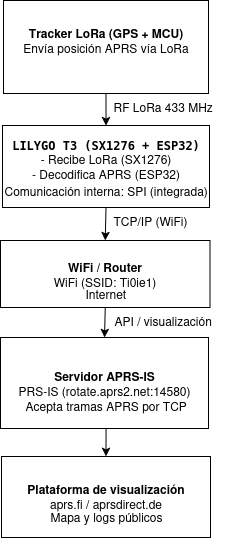

The diagram above was exported from draw.io. Its source (the exported page's mxGraphModel, read from the mxfile embedded in the PNG):
<mxGraphModel dx="1864" dy="1136" grid="0" gridSize="10" guides="1" tooltips="1" connect="1" arrows="1" fold="1" page="1" pageScale="1" pageWidth="850" pageHeight="1100" math="0" shadow="0">
  <root>
    <mxCell id="0" />
    <mxCell id="1" parent="0" />
    <mxCell id="2" style="edgeStyle=orthogonalEdgeStyle;rounded=0;orthogonalLoop=1;jettySize=auto;html=1;exitX=0.5;exitY=1;exitDx=0;exitDy=0;entryX=0.5;entryY=0;entryDx=0;entryDy=0;" edge="1" source="3" target="5" parent="1">
      <mxGeometry relative="1" as="geometry" />
    </mxCell>
    <mxCell id="3" value="&lt;div&gt;&lt;b&gt;&lt;br&gt;&lt;/b&gt;&lt;/div&gt;&lt;div&gt;&lt;b&gt;Tracker LoRa (GPS + MCU)&lt;/b&gt;&lt;/div&gt;&lt;div&gt;Envía posición APRS vía LoRa&lt;/div&gt;&lt;div&gt;&lt;br&gt;&lt;/div&gt;&lt;div&gt;&lt;br&gt;&lt;/div&gt;" style="rounded=0;whiteSpace=wrap;html=1;" vertex="1" parent="1">
      <mxGeometry x="309" y="1193" width="205" height="93" as="geometry" />
    </mxCell>
    <mxCell id="4" style="edgeStyle=orthogonalEdgeStyle;rounded=0;orthogonalLoop=1;jettySize=auto;html=1;exitX=0.5;exitY=1;exitDx=0;exitDy=0;entryX=0.5;entryY=0;entryDx=0;entryDy=0;" edge="1" source="5" target="7" parent="1">
      <mxGeometry relative="1" as="geometry" />
    </mxCell>
    <mxCell id="5" value="&lt;div&gt;&lt;b&gt;&lt;code class=&quot;whitespace-pre!&quot;&gt;&lt;span&gt;&lt;span&gt;LILYGO T3 (SX1276 + ESP32)&lt;/span&gt;&lt;/span&gt;&lt;/code&gt;&lt;/b&gt;&lt;/div&gt;&lt;div&gt;- Recibe LoRa (SX1276)&lt;br&gt;- Decodifica APRS (ESP32)&lt;br&gt;&lt;br&gt;&lt;/div&gt;" style="rounded=0;whiteSpace=wrap;html=1;" vertex="1" parent="1">
      <mxGeometry x="308" y="1318" width="207" height="82" as="geometry" />
    </mxCell>
    <mxCell id="6" style="edgeStyle=orthogonalEdgeStyle;rounded=0;orthogonalLoop=1;jettySize=auto;html=1;exitX=0.5;exitY=1;exitDx=0;exitDy=0;entryX=0.5;entryY=0;entryDx=0;entryDy=0;" edge="1" source="7" target="9" parent="1">
      <mxGeometry relative="1" as="geometry" />
    </mxCell>
    <mxCell id="7" value="&lt;div&gt;&lt;b&gt;WiFi / Router&lt;/b&gt;&lt;/div&gt;&lt;div&gt;WiFi (SSID: Ti0ie1)&lt;/div&gt;" style="rounded=0;whiteSpace=wrap;html=1;" vertex="1" parent="1">
      <mxGeometry x="306" y="1433" width="209.5" height="67" as="geometry" />
    </mxCell>
    <mxCell id="8" style="edgeStyle=orthogonalEdgeStyle;rounded=0;orthogonalLoop=1;jettySize=auto;html=1;exitX=0.5;exitY=1;exitDx=0;exitDy=0;entryX=0.5;entryY=0;entryDx=0;entryDy=0;" edge="1" source="9" target="10" parent="1">
      <mxGeometry relative="1" as="geometry" />
    </mxCell>
    <mxCell id="9" value="&lt;div&gt;&lt;b&gt;Servidor APRS-IS&lt;/b&gt;&lt;/div&gt;&lt;div&gt;PRS-IS (rotate.aprs2.net:14580)&lt;/div&gt;" style="rounded=0;whiteSpace=wrap;html=1;" vertex="1" parent="1">
      <mxGeometry x="306" y="1530" width="208" height="91" as="geometry" />
    </mxCell>
    <mxCell id="10" value="&lt;div&gt;&lt;b&gt;Plataforma de visualización&lt;/b&gt;&lt;/div&gt;&lt;div&gt;aprs.fi / aprsdirect.de&lt;/div&gt;" style="rounded=0;whiteSpace=wrap;html=1;" vertex="1" parent="1">
      <mxGeometry x="307" y="1649" width="209" height="81" as="geometry" />
    </mxCell>
    <mxCell id="11" value="RF LoRa 433 MHz" style="text;whiteSpace=wrap;html=1;" vertex="1" parent="1">
      <mxGeometry x="417" y="1286" width="127" height="36" as="geometry" />
    </mxCell>
    <mxCell id="12" value="Comunicación interna: SPI (integrada)" style="text;whiteSpace=wrap;html=1;" vertex="1" parent="1">
      <mxGeometry x="308" y="1370" width="231" height="36" as="geometry" />
    </mxCell>
    <mxCell id="13" value="TCP/IP (WiFi)" style="text;whiteSpace=wrap;html=1;" vertex="1" parent="1">
      <mxGeometry x="417" y="1400" width="127" height="36" as="geometry" />
    </mxCell>
    <mxCell id="14" value="Internet" style="text;whiteSpace=wrap;html=1;" vertex="1" parent="1">
      <mxGeometry x="389" y="1473" width="69" height="36" as="geometry" />
    </mxCell>
    <mxCell id="15" value="Acepta tramas APRS por TCP" style="text;whiteSpace=wrap;html=1;" vertex="1" parent="1">
      <mxGeometry x="329" y="1585" width="189" height="36" as="geometry" />
    </mxCell>
    <mxCell id="16" value="API / visualización" style="text;whiteSpace=wrap;html=1;" vertex="1" parent="1">
      <mxGeometry x="418" y="1500" width="125" height="36" as="geometry" />
    </mxCell>
    <mxCell id="17" value="Mapa y logs públicos" style="text;whiteSpace=wrap;html=1;" vertex="1" parent="1">
      <mxGeometry x="353.5" y="1696" width="140" height="36" as="geometry" />
    </mxCell>
  </root>
</mxGraphModel>